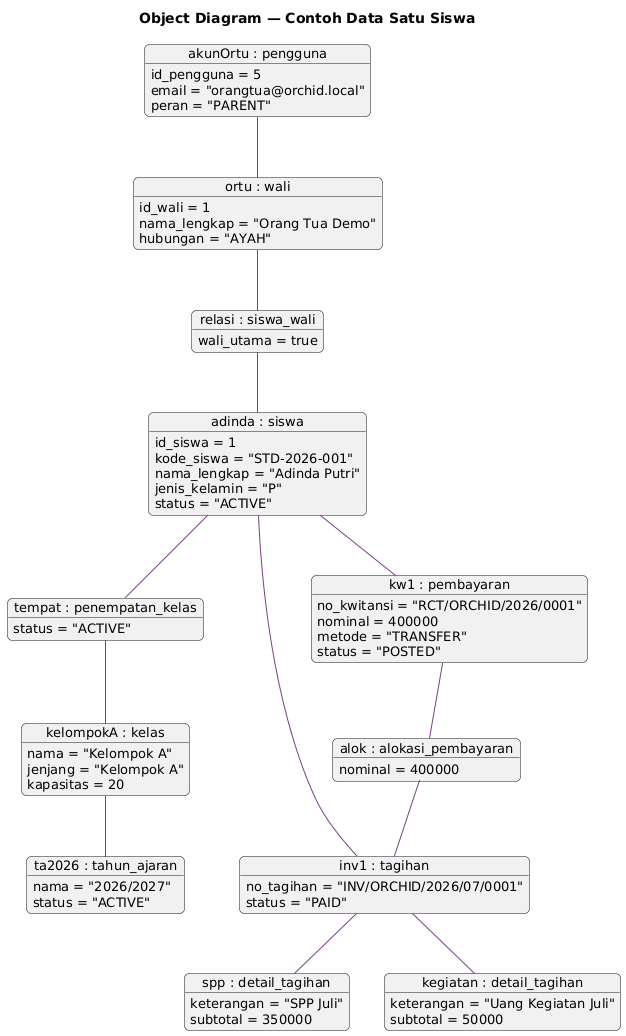

The diagram above was rendered by PlantUML. Its source (embedded in the PNG):
@startuml object
!include _gaya.iuml
title Object Diagram — Contoh Data Satu Siswa

object "adinda : siswa" as S {
  id_siswa = 1
  kode_siswa = "STD-2026-001"
  nama_lengkap = "Adinda Putri"
  jenis_kelamin = "P"
  status = "ACTIVE"
}
object "ortu : wali" as W {
  id_wali = 1
  nama_lengkap = "Orang Tua Demo"
  hubungan = "AYAH"
}
object "akunOrtu : pengguna" as U {
  id_pengguna = 5
  email = "orangtua@orchid.local"
  peran = "PARENT"
}
object "relasi : siswa_wali" as SW {
  wali_utama = true
}
object "ta2026 : tahun_ajaran" as TA {
  nama = "2026/2027"
  status = "ACTIVE"
}
object "kelompokA : kelas" as K {
  nama = "Kelompok A"
  jenjang = "Kelompok A"
  kapasitas = 20
}
object "tempat : penempatan_kelas" as PK {
  status = "ACTIVE"
}
object "inv1 : tagihan" as T {
  no_tagihan = "INV/ORCHID/2026/07/0001"
  status = "PAID"
}
object "spp : detail_tagihan" as D1 {
  keterangan = "SPP Juli"
  subtotal = 350000
}
object "kegiatan : detail_tagihan" as D2 {
  keterangan = "Uang Kegiatan Juli"
  subtotal = 50000
}
object "kw1 : pembayaran" as P {
  no_kwitansi = "RCT/ORCHID/2026/0001"
  nominal = 400000
  metode = "TRANSFER"
  status = "POSTED"
}
object "alok : alokasi_pembayaran" as A {
  nominal = 400000
}

U -- W
W -- SW
SW -- S
S -- PK
PK -- K
K -- TA
S -- T
T -- D1
T -- D2
P -- A
A -- T
S -- P
@enduml